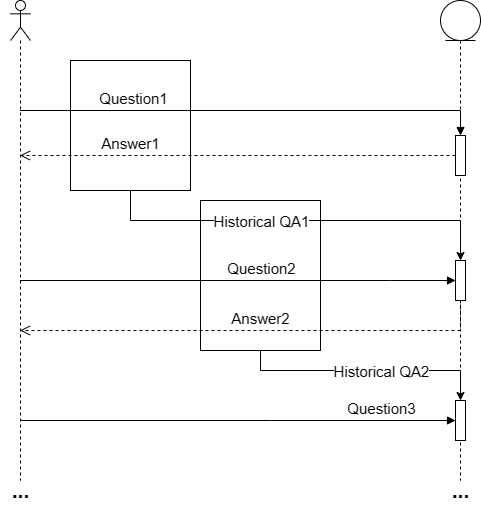

The diagram above was exported from draw.io. Its source (the exported page's mxGraphModel, read from the mxfile embedded in the PNG):
<mxGraphModel dx="2017" dy="1148" grid="1" gridSize="10" guides="1" tooltips="1" connect="1" arrows="1" fold="1" page="1" pageScale="1" pageWidth="827" pageHeight="1169" math="0" shadow="0">
  <root>
    <mxCell id="0" />
    <mxCell id="1" parent="0" />
    <mxCell id="2" value="" style="rounded=0;whiteSpace=wrap;html=1;" vertex="1" parent="1">
      <mxGeometry x="240" y="200" width="120" height="150" as="geometry" />
    </mxCell>
    <mxCell id="3" value="" style="rounded=0;whiteSpace=wrap;html=1;" vertex="1" parent="1">
      <mxGeometry x="110" y="60" width="120" height="130" as="geometry" />
    </mxCell>
    <mxCell id="4" value="" style="shape=umlLifeline;perimeter=lifelinePerimeter;whiteSpace=wrap;html=1;container=1;dropTarget=0;collapsible=0;recursiveResize=0;outlineConnect=0;portConstraint=eastwest;newEdgeStyle={&quot;edgeStyle&quot;:&quot;elbowEdgeStyle&quot;,&quot;elbow&quot;:&quot;vertical&quot;,&quot;curved&quot;:0,&quot;rounded&quot;:0};participant=umlEntity;" vertex="1" parent="1">
      <mxGeometry x="480" width="40" height="480" as="geometry" />
    </mxCell>
    <mxCell id="5" value="" style="html=1;points=[];perimeter=orthogonalPerimeter;outlineConnect=0;targetShapes=umlLifeline;portConstraint=eastwest;newEdgeStyle={&quot;edgeStyle&quot;:&quot;elbowEdgeStyle&quot;,&quot;elbow&quot;:&quot;vertical&quot;,&quot;curved&quot;:0,&quot;rounded&quot;:0};" vertex="1" parent="4">
      <mxGeometry x="15" y="260" width="10" height="40" as="geometry" />
    </mxCell>
    <mxCell id="6" value="" style="html=1;points=[];perimeter=orthogonalPerimeter;outlineConnect=0;targetShapes=umlLifeline;portConstraint=eastwest;newEdgeStyle={&quot;edgeStyle&quot;:&quot;elbowEdgeStyle&quot;,&quot;elbow&quot;:&quot;vertical&quot;,&quot;curved&quot;:0,&quot;rounded&quot;:0};" vertex="1" parent="4">
      <mxGeometry x="15" y="400" width="10" height="40" as="geometry" />
    </mxCell>
    <mxCell id="7" value="" style="html=1;points=[];perimeter=orthogonalPerimeter;outlineConnect=0;targetShapes=umlLifeline;portConstraint=eastwest;newEdgeStyle={&quot;edgeStyle&quot;:&quot;elbowEdgeStyle&quot;,&quot;elbow&quot;:&quot;vertical&quot;,&quot;curved&quot;:0,&quot;rounded&quot;:0};" vertex="1" parent="4">
      <mxGeometry x="15" y="135" width="10" height="40" as="geometry" />
    </mxCell>
    <mxCell id="8" value="" style="shape=umlLifeline;perimeter=lifelinePerimeter;whiteSpace=wrap;html=1;container=1;dropTarget=0;collapsible=0;recursiveResize=0;outlineConnect=0;portConstraint=eastwest;newEdgeStyle={&quot;edgeStyle&quot;:&quot;elbowEdgeStyle&quot;,&quot;elbow&quot;:&quot;vertical&quot;,&quot;curved&quot;:0,&quot;rounded&quot;:0};participant=umlActor;" vertex="1" parent="1">
      <mxGeometry x="50" width="20" height="480" as="geometry" />
    </mxCell>
    <mxCell id="9" value="&lt;font style=&quot;font-size: 15px;&quot;&gt;Question1&lt;/font&gt;" style="html=1;verticalAlign=bottom;endArrow=block;edgeStyle=elbowEdgeStyle;elbow=vertical;curved=0;rounded=0;" edge="1" source="8" target="7" parent="1">
      <mxGeometry x="-0.5148" relative="1" as="geometry">
        <mxPoint x="170" y="270" as="sourcePoint" />
        <mxPoint x="500" y="125" as="targetPoint" />
        <Array as="points">
          <mxPoint x="310" y="110" />
        </Array>
        <mxPoint as="offset" />
      </mxGeometry>
    </mxCell>
    <mxCell id="10" value="&lt;font style=&quot;font-size: 15px;&quot;&gt;Answer1&lt;/font&gt;" style="html=1;verticalAlign=bottom;endArrow=open;dashed=1;endSize=8;edgeStyle=elbowEdgeStyle;elbow=vertical;curved=0;rounded=0;" edge="1" source="7" target="8" parent="1">
      <mxGeometry x="0.4925" relative="1" as="geometry">
        <mxPoint x="60" y="150" as="targetPoint" />
        <mxPoint x="495" y="155" as="sourcePoint" />
        <Array as="points">
          <mxPoint x="350" y="155" />
          <mxPoint x="300" y="220" />
        </Array>
        <mxPoint as="offset" />
      </mxGeometry>
    </mxCell>
    <mxCell id="11" value="&lt;font style=&quot;font-size: 15px;&quot;&gt;Question2&lt;/font&gt;" style="html=1;verticalAlign=bottom;endArrow=block;edgeStyle=elbowEdgeStyle;elbow=vertical;curved=0;rounded=0;" edge="1" source="8" target="5" parent="1">
      <mxGeometry x="0.1045" relative="1" as="geometry">
        <mxPoint x="250" y="400" as="sourcePoint" />
        <Array as="points">
          <mxPoint x="430" y="280" />
          <mxPoint x="360" y="310" />
          <mxPoint x="380" y="230" />
          <mxPoint x="130" y="300" />
        </Array>
        <mxPoint as="offset" />
      </mxGeometry>
    </mxCell>
    <mxCell id="12" value="&lt;font style=&quot;font-size: 15px;&quot;&gt;Answer2&lt;/font&gt;" style="html=1;verticalAlign=bottom;endArrow=open;dashed=1;endSize=8;edgeStyle=elbowEdgeStyle;elbow=vertical;curved=0;rounded=0;" edge="1" source="5" target="8" parent="1">
      <mxGeometry x="-0.0223" relative="1" as="geometry">
        <mxPoint x="250" y="475" as="targetPoint" />
        <Array as="points">
          <mxPoint x="410" y="330" />
          <mxPoint x="280" y="360" />
        </Array>
        <mxPoint as="offset" />
      </mxGeometry>
    </mxCell>
    <mxCell id="13" value="" style="endArrow=classic;html=1;rounded=0;edgeStyle=orthogonalEdgeStyle;" edge="1" source="3" target="5" parent="1">
      <mxGeometry relative="1" as="geometry">
        <mxPoint x="310" y="480" as="sourcePoint" />
        <mxPoint x="470" y="480" as="targetPoint" />
        <Array as="points">
          <mxPoint x="170" y="220" />
          <mxPoint x="500" y="220" />
        </Array>
      </mxGeometry>
    </mxCell>
    <mxCell id="14" value="&lt;font style=&quot;font-size: 15px;&quot;&gt;Historical QA1&lt;/font&gt;" style="edgeLabel;resizable=0;html=1;align=center;verticalAlign=middle;" connectable="0" vertex="1" parent="13">
      <mxGeometry relative="1" as="geometry">
        <mxPoint x="-40" as="offset" />
      </mxGeometry>
    </mxCell>
    <mxCell id="15" value="&lt;font style=&quot;font-size: 21px;&quot;&gt;&lt;b&gt;...&lt;/b&gt;&lt;/font&gt;" style="text;html=1;align=center;verticalAlign=middle;resizable=0;points=[];autosize=1;strokeColor=none;fillColor=none;" vertex="1" parent="1">
      <mxGeometry x="40" y="470" width="40" height="40" as="geometry" />
    </mxCell>
    <mxCell id="16" value="" style="endArrow=classic;html=1;rounded=0;edgeStyle=orthogonalEdgeStyle;" edge="1" source="2" target="6" parent="1">
      <mxGeometry relative="1" as="geometry">
        <mxPoint x="250" y="590" as="sourcePoint" />
        <mxPoint x="350" y="590" as="targetPoint" />
        <Array as="points">
          <mxPoint x="300" y="370" />
          <mxPoint x="500" y="370" />
        </Array>
      </mxGeometry>
    </mxCell>
    <mxCell id="17" value="&lt;font style=&quot;font-size: 15px;&quot;&gt;Historical QA2&lt;/font&gt;" style="edgeLabel;resizable=0;html=1;align=center;verticalAlign=middle;" connectable="0" vertex="1" parent="16">
      <mxGeometry relative="1" as="geometry">
        <mxPoint x="15" as="offset" />
      </mxGeometry>
    </mxCell>
    <mxCell id="18" value="&lt;font style=&quot;font-size: 15px;&quot;&gt;Question3&lt;/font&gt;" style="html=1;verticalAlign=bottom;endArrow=block;edgeStyle=elbowEdgeStyle;elbow=vertical;curved=0;rounded=0;" edge="1" source="8" target="6" parent="1">
      <mxGeometry x="0.6556" relative="1" as="geometry">
        <mxPoint x="70" y="510" as="sourcePoint" />
        <mxPoint x="510" y="535" as="targetPoint" />
        <Array as="points">
          <mxPoint x="310" y="420" />
        </Array>
        <mxPoint as="offset" />
      </mxGeometry>
    </mxCell>
    <mxCell id="19" value="&lt;font style=&quot;font-size: 21px;&quot;&gt;&lt;b&gt;...&lt;/b&gt;&lt;/font&gt;" style="text;html=1;align=center;verticalAlign=middle;resizable=0;points=[];autosize=1;strokeColor=none;fillColor=none;" vertex="1" parent="1">
      <mxGeometry x="480" y="470" width="40" height="40" as="geometry" />
    </mxCell>
  </root>
</mxGraphModel>